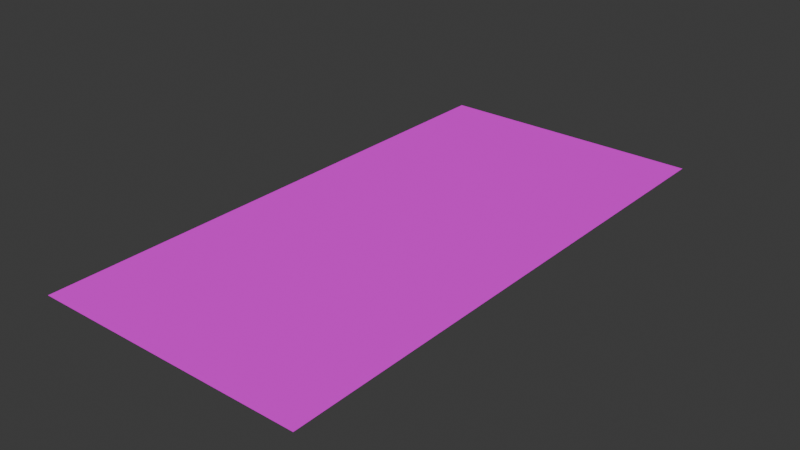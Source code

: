 # Source: street.blend  (saved by Blender 4.3.32; exported with 4.5.12 LTS)
import bpy
from mathutils import Matrix  # noqa: F401  (used for matrix-valued properties, if any)

bpy.ops.wm.read_factory_settings(use_empty=True)
scene = bpy.context.scene
scene.name = 'Scene'

# ---- collections
col_collection = bpy.data.collections.new('Collection'); scene.collection.children.link(col_collection)

# ---- images (referenced by path relative to the original .blend; pixels are not part of the script)
import os
ASSET_DIR = os.environ.get("B2B_ASSET_DIR", "")  # directory of the original .blend (textures are referenced by path, not embedded)
HERE = os.path.dirname(os.path.abspath(__file__))  # packed textures are extracted next to this script under _unpacked/

def load_image(name, relpath, width, height, colorspace="sRGB"):
    """Load a texture the original file referenced (path relative to the .blend, or extracted next to this script)."""
    p = next((c for c in (os.path.join(HERE, relpath), os.path.join(ASSET_DIR, relpath)) if relpath and os.path.exists(c)), "")
    if p:
        img = bpy.data.images.load(p, check_existing=True)
        img.name = name
    else:  # same state as the original file: an image datablock whose file is absent (Cycles renders it pink)
        img = bpy.data.images.new(name, width, height)
        img.source = "FILE"
        img.filepath = "//" + (relpath or name)
    img.colorspace_settings.name = colorspace
    return img
img_asphaltbasecolor_jpg = load_image('asphaltBaseColor.jpg', 'asphaltBaseColor.jpg', 1024, 1024, 'sRGB')

# ---- materials (node trees are filled in below, after node groups)
mat_asphalt = bpy.data.materials.new('Asphalt')
mat_asphalt.roughness = 1.0

# ---- material node trees
mat_asphalt.use_nodes = True; mat_asphalt.node_tree.nodes.clear()
_N = mat_asphalt.node_tree.nodes; _L = mat_asphalt.node_tree.links
n0 = _N.new('ShaderNodeBsdfPrincipled'); n0.name = 'Principled BSDF'; n0.location = (0, 300)
n0.inputs[2].default_value = 1.0
n0.inputs[13].default_value = 0.0
n1 = _N.new('ShaderNodeOutputMaterial'); n1.name = 'Material Output'; n1.location = (280, 300)
n2 = _N.new('ShaderNodeTexImage'); n2.name = 'Image Texture'; n2.location = (-465, 252)
n2.image = img_asphaltbasecolor_jpg
_L.new(n0.outputs[0], n1.inputs[0])
_L.new(n2.outputs[0], n0.inputs[0])
n1.is_active_output = True

# ---- world
world_world = bpy.data.worlds.new('World'); scene.world = world_world
world_world.use_nodes = True; world_world.node_tree.nodes.clear()
_N = world_world.node_tree.nodes; _L = world_world.node_tree.links
n0 = _N.new('ShaderNodeOutputWorld'); n0.name = 'World Output'; n0.location = (300, 300)
n1 = _N.new('ShaderNodeBackground'); n1.name = 'Background'; n1.location = (10, 300)
n1.inputs[0].default_value = (0.05088, 0.05088, 0.05088, 1.0)
_L.new(n1.outputs[0], n0.inputs[0])
n0.is_active_output = True
world_world.color = (0.05088, 0.05088, 0.05088)
world_world.sun_shadow_jitter_overblur = 0.0

# ---- meshes
me_street = bpy.data.meshes.new('Street')
me_street.from_pydata([(-2.5, 0.0, 5.0), (2.5, 0.0, 5.0), (-2.5, 0.0, -5.0), (2.5, 0.0, -5.0)], [], [(1, 3, 2, 0)])
me_street.polygons.foreach_set('use_smooth', [True] * 1)
_uv = me_street.uv_layers.new(name='UVMap')
_uv.uv.foreach_set('vector', [-0.1499, 1.8, -0.1499, -0.7998, 1.15, -0.7998, 1.15, 1.8])
me_street.materials.append(mat_asphalt)
me_street.update()
me_street.normals_split_custom_set([tuple(v) for v in zip(*[iter([0.0, 1.0, 0.0, 0.0, 1.0, 0.0, 0.0, 1.0, 0.0, 0.0, 1.0, 0.0])] * 3)])

# ---- objects
ob_street = bpy.data.objects.new('Street', me_street)

# ---- transforms, parenting, visibility, modifiers, constraints
ob_street.location = (0.0, 0.0, 0.0)
ob_street.rotation_euler = (1.571, -0.0, 0.0)
_m = ob_street.modifiers.new('Decimate', 'DECIMATE')
_m.decimate_type = 'DISSOLVE'

# ---- collection membership
col_collection.objects.link(ob_street)

# ---- scene / render settings (as saved in the file)
scene.frame_start = 1; scene.frame_end = 250; scene.frame_set(1)
scene.render.engine = 'BLENDER_EEVEE_NEXT'
bpy.context.view_layer.update()

# ---- added for rendering (the .blend has no active camera and no usable light): camera, sun
cam_auto = bpy.data.cameras.new('AutoCamera')
cam_auto.lens = 50.0
cam_auto.sensor_width = 36.0
cam_auto.clip_end = 1000.0
ob_auto_camera = bpy.data.objects.new('AutoCamera', cam_auto)
scene.collection.objects.link(ob_auto_camera)
ob_auto_camera.location = (10.3443, -12.4132, 8.27546)
ob_auto_camera.rotation_euler = (1.09748, -7.21219e-08, 0.694738)
scene.camera = ob_auto_camera
light_auto_sun = bpy.data.lights.new('AutoSun', 'SUN')
light_auto_sun.energy = 3.0
light_auto_sun.angle = 0.0523599
ob_auto_sun = bpy.data.objects.new('AutoSun', light_auto_sun)
scene.collection.objects.link(ob_auto_sun)
ob_auto_sun.rotation_euler = (0.872665, 0.174533, 0.523599)
bpy.context.view_layer.update()
